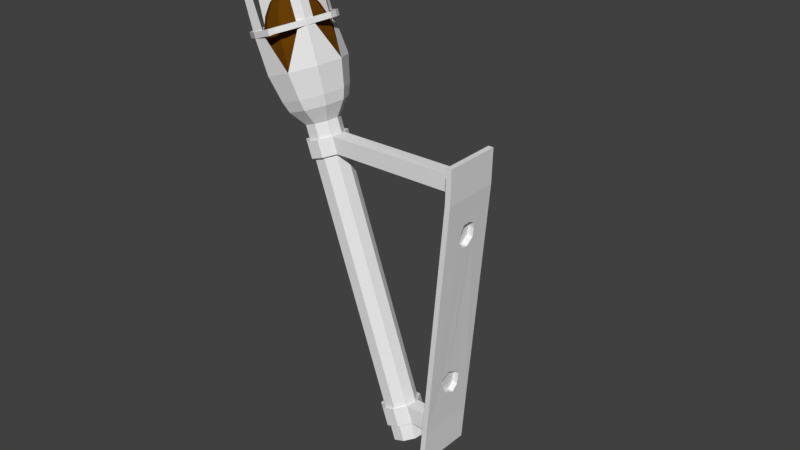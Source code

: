 # Source: Torch_03.blend  (saved by Blender 2.78.0; exported with 4.5.12 LTS)
import bpy
from mathutils import Matrix  # noqa: F401  (used for matrix-valued properties, if any)

bpy.ops.wm.read_factory_settings(use_empty=True)
scene = bpy.context.scene
scene.name = 'Scene'

# ---- collections
col_collection_1 = bpy.data.collections.new('Collection 1'); scene.collection.children.link(col_collection_1)

# ---- materials (node trees are filled in below, after node groups)
mat_brennstoff = bpy.data.materials.new('Brennstoff')
mat_brennstoff.alpha_threshold = 0.0
mat_brennstoff.use_transparent_shadow = False
mat_brennstoff.diffuse_color = (0.1329, 0.0473, 0.001876, 1.0)
mat_brennstoff.roughness = 0.5
mat_material = bpy.data.materials.new('Material')
mat_material.alpha_threshold = 0.0
mat_material.use_transparent_shadow = False
mat_material.roughness = 0.5

# ---- material node trees

# ---- world
world_world = bpy.data.worlds.new('World'); scene.world = world_world
world_world.color = (0.05088, 0.05088, 0.05088)
world_world.use_sun_shadow = False
world_world.sun_shadow_jitter_overblur = 0.0
world_world.cycles.sampling_method = 'MANUAL'

# ---- meshes
me_sphere_001 = bpy.data.meshes.new('Sphere.001')
me_sphere_001.from_pydata([(0.1523, 0.237, 0.9595), (0.2923, 0.4548, 0.8413), (0.4086, 0.6358, 0.6549), (0.4918, 0.7652, 0.4154), (0.5351, 0.8327, 0.1423), (0.5351, 0.8327, -0.1423), (0.4918, 0.7652, -0.4154), (0.4086, 0.6358, -0.6549), (0.2923, 0.4548, -0.8413), (0.1523, 0.237, -0.9595), (-1.374e-07, 8.827e-08, 1.0), (0.2563, 0.117, 0.9595), (0.4918, 0.2246, 0.8413), (0.6875, 0.3139, 0.6549), (0.8274, 0.3779, 0.4154), (0.9004, 0.4112, 0.1423), (0.9004, 0.4112, -0.1423), (0.8274, 0.3779, -0.4154), (0.6875, 0.3139, -0.6549), (0.4918, 0.2246, -0.8413), (0.2563, 0.117, -0.9595), (0.2789, -0.04009, 0.9595), (0.5351, -0.07694, 0.8413), (0.7481, -0.1076, 0.6549), (0.9004, -0.1295, 0.4154), (0.9797, -0.1409, 0.1423), (0.9797, -0.1409, -0.1423), (0.9004, -0.1295, -0.4154), (0.7481, -0.1076, -0.6549), (0.5351, -0.07694, -0.8413), (0.2789, -0.04009, -0.9595), (0.2129, -0.1845, 0.9595), (0.4086, -0.354, 0.8413), (0.5712, -0.4949, 0.6549), (0.6875, -0.5957, 0.4154), (0.7481, -0.6482, 0.1423), (0.7481, -0.6482, -0.1423), (0.6875, -0.5957, -0.4154), (0.5712, -0.4949, -0.6549), (0.4086, -0.354, -0.8413), (0.2129, -0.1845, -0.9595), (0.07937, -0.2703, 0.9595), (0.1523, -0.5187, 0.8413), (0.2129, -0.7251, 0.6549), (0.2563, -0.8728, 0.4154), (0.2789, -0.9497, 0.1423), (0.2789, -0.9497, -0.1423), (0.2563, -0.8728, -0.4154), (0.2129, -0.7251, -0.6549), (0.1523, -0.5187, -0.8413), (0.07937, -0.2703, -0.9595), (-0.07937, -0.2703, 0.9595), (-0.1523, -0.5187, 0.8413), (-0.2129, -0.7251, 0.6549), (-0.2563, -0.8728, 0.4154), (-0.2789, -0.9497, 0.1423), (-0.2789, -0.9497, -0.1423), (-0.2563, -0.8728, -0.4154), (-0.2129, -0.7251, -0.6549), (-0.1523, -0.5187, -0.8413), (-0.07937, -0.2703, -0.9595), (0.0, 1.51e-07, -1.0), (-0.2129, -0.1845, 0.9595), (-0.4086, -0.354, 0.8413), (-0.5712, -0.4949, 0.6549), (-0.6875, -0.5957, 0.4154), (-0.7481, -0.6482, 0.1423), (-0.7481, -0.6482, -0.1423), (-0.6875, -0.5957, -0.4154), (-0.5712, -0.4949, -0.6549), (-0.4086, -0.354, -0.8413), (-0.2129, -0.1845, -0.9595), (-0.2789, -0.04009, 0.9595), (-0.5351, -0.07694, 0.8413), (-0.7481, -0.1076, 0.6549), (-0.9004, -0.1295, 0.4154), (-0.9797, -0.1409, 0.1423), (-0.9797, -0.1409, -0.1423), (-0.9004, -0.1295, -0.4154), (-0.7481, -0.1076, -0.6549), (-0.5351, -0.07694, -0.8413), (-0.2789, -0.04009, -0.9595), (-0.2563, 0.117, 0.9595), (-0.4918, 0.2246, 0.8413), (-0.6875, 0.3139, 0.6549), (-0.8274, 0.3779, 0.4154), (-0.9004, 0.4112, 0.1423), (-0.9004, 0.4112, -0.1423), (-0.8274, 0.3779, -0.4154), (-0.6875, 0.3139, -0.6549), (-0.4918, 0.2246, -0.8413), (-0.2563, 0.117, -0.9595), (-0.1523, 0.237, 0.9595), (-0.2923, 0.4548, 0.8413), (-0.4086, 0.6358, 0.6549), (-0.4918, 0.7652, 0.4154), (-0.5351, 0.8327, 0.1423), (-0.5351, 0.8327, -0.1423), (-0.4918, 0.7652, -0.4154), (-0.4086, 0.6358, -0.6549), (-0.2923, 0.4548, -0.8413), (-0.1523, 0.237, -0.9595), (-8.163e-08, 0.2817, 0.9595), (-2.008e-07, 0.5406, 0.8413), (-3.201e-07, 0.7557, 0.6549), (-2.903e-07, 0.9096, 0.4154), (-2.903e-07, 0.9898, 0.1423), (-2.903e-07, 0.9898, -0.1423), (-4.095e-07, 0.9096, -0.4154), (-2.604e-07, 0.7557, -0.6549), (-2.455e-07, 0.5406, -0.8413), (-8.163e-08, 0.2817, -0.9595)], [], [(104, 103, 1, 2), (111, 110, 8, 9), (108, 107, 5, 6), (105, 104, 2, 3), (61, 111, 9), (102, 10, 0), (109, 108, 6, 7), (106, 105, 3, 4), (103, 102, 0, 1), (110, 109, 7, 8), (107, 106, 4, 5), (8, 7, 18, 19), (5, 4, 15, 16), (2, 1, 12, 13), (9, 8, 19, 20), (6, 5, 16, 17), (3, 2, 13, 14), (61, 9, 20), (0, 10, 11), (7, 6, 17, 18), (4, 3, 14, 15), (1, 0, 11, 12), (13, 12, 22, 23), (20, 19, 29, 30), (17, 16, 26, 27), (14, 13, 23, 24), (61, 20, 30), (11, 10, 21), (18, 17, 27, 28), (15, 14, 24, 25), (12, 11, 21, 22), (19, 18, 28, 29), (16, 15, 25, 26), (24, 23, 33, 34), (61, 30, 40), (21, 10, 31), (28, 27, 37, 38), (25, 24, 34, 35), (22, 21, 31, 32), (29, 28, 38, 39), (26, 25, 35, 36), (23, 22, 32, 33), (30, 29, 39, 40), (27, 26, 36, 37), (38, 37, 47, 48), (35, 34, 44, 45), (32, 31, 41, 42), (39, 38, 48, 49), (36, 35, 45, 46), (33, 32, 42, 43), (40, 39, 49, 50), (37, 36, 46, 47), (34, 33, 43, 44), (61, 40, 50), (31, 10, 41), (42, 41, 51, 52), (49, 48, 58, 59), (46, 45, 55, 56), (43, 42, 52, 53), (50, 49, 59, 60), (47, 46, 56, 57), (44, 43, 53, 54), (61, 50, 60), (41, 10, 51), (48, 47, 57, 58), (45, 44, 54, 55), (53, 52, 63, 64), (60, 59, 70, 71), (57, 56, 67, 68), (54, 53, 64, 65), (61, 60, 71), (51, 10, 62), (58, 57, 68, 69), (55, 54, 65, 66), (52, 51, 62, 63), (59, 58, 69, 70), (56, 55, 66, 67), (68, 67, 77, 78), (65, 64, 74, 75), (61, 71, 81), (62, 10, 72), (69, 68, 78, 79), (66, 65, 75, 76), (63, 62, 72, 73), (70, 69, 79, 80), (67, 66, 76, 77), (64, 63, 73, 74), (71, 70, 80, 81), (72, 10, 82), (79, 78, 88, 89), (76, 75, 85, 86), (73, 72, 82, 83), (80, 79, 89, 90), (77, 76, 86, 87), (74, 73, 83, 84), (81, 80, 90, 91), (78, 77, 87, 88), (75, 74, 84, 85), (61, 81, 91), (83, 82, 92, 93), (90, 89, 99, 100), (87, 86, 96, 97), (84, 83, 93, 94), (91, 90, 100, 101), (88, 87, 97, 98), (85, 84, 94, 95), (61, 91, 101), (82, 10, 92), (89, 88, 98, 99), (86, 85, 95, 96), (97, 96, 106, 107), (94, 93, 103, 104), (101, 100, 110, 111), (98, 97, 107, 108), (95, 94, 104, 105), (61, 101, 111), (92, 10, 102), (99, 98, 108, 109), (96, 95, 105, 106), (93, 92, 102, 103), (100, 99, 109, 110)])
_uv = me_sphere_001.uv_layers.new(name='UVMap')
_uv.uv.foreach_set('vector', [0.4263, 0.2847, 0.5029, 0.2847, 0.5029, 0.3614, 0.4263, 0.3614, 0.4263, 0.2847, 0.5029, 0.2847, 0.5029, 0.3614, 0.4263, 0.3614, 0.4263, 0.2847, 0.5029, 0.2847, 0.5029, 0.3614, 0.4263, 0.3614, 0.4263, 0.2847, 0.5029, 0.2847, 0.5029, 0.3614, 0.4263, 0.3614, 0.4263, 0.2847, 0.5029, 0.2847, 0.5029, 0.3614, 0.4263, 0.2847, 0.5029, 0.2847, 0.5029, 0.3614, 0.4263, 0.2847, 0.5029, 0.2847, 0.5029, 0.3614, 0.4263, 0.3614, 0.4263, 0.2847, 0.5029, 0.2847, 0.5029, 0.3614, 0.4263, 0.3614, 0.4263, 0.2847, 0.5029, 0.2847, 0.5029, 0.3614, 0.4263, 0.3614, 0.4263, 0.2847, 0.5029, 0.2847, 0.5029, 0.3614, 0.4263, 0.3614, 0.4263, 0.2847, 0.5029, 0.2847, 0.5029, 0.3614, 0.4263, 0.3614, 0.4263, 0.2847, 0.5029, 0.2847, 0.5029, 0.3614, 0.4263, 0.3614, 0.4263, 0.2847, 0.5029, 0.2847, 0.5029, 0.3614, 0.4263, 0.3614, 0.4263, 0.2847, 0.5029, 0.2847, 0.5029, 0.3614, 0.4263, 0.3614, 0.4263, 0.2847, 0.5029, 0.2847, 0.5029, 0.3614, 0.4263, 0.3614, 0.4263, 0.2847, 0.5029, 0.2847, 0.5029, 0.3614, 0.4263, 0.3614, 0.4263, 0.2847, 0.5029, 0.2847, 0.5029, 0.3614, 0.4263, 0.3614, 0.4263, 0.2847, 0.5029, 0.2847, 0.5029, 0.3614, 0.4263, 0.2847, 0.5029, 0.2847, 0.5029, 0.3614, 0.4263, 0.2847, 0.5029, 0.2847, 0.5029, 0.3614, 0.4263, 0.3614, 0.4263, 0.2847, 0.5029, 0.2847, 0.5029, 0.3614, 0.4263, 0.3614, 0.4263, 0.2847, 0.5029, 0.2847, 0.5029, 0.3614, 0.4263, 0.3614, 0.4263, 0.2847, 0.5029, 0.2847, 0.5029, 0.3614, 0.4263, 0.3614, 0.4263, 0.2847, 0.5029, 0.2847, 0.5029, 0.3614, 0.4263, 0.3614, 0.4263, 0.2847, 0.5029, 0.2847, 0.5029, 0.3614, 0.4263, 0.3614, 0.4263, 0.2847, 0.5029, 0.2847, 0.5029, 0.3614, 0.4263, 0.3614, 0.4263, 0.2847, 0.5029, 0.2847, 0.5029, 0.3614, 0.4263, 0.2847, 0.5029, 0.2847, 0.5029, 0.3614, 0.4263, 0.2847, 0.5029, 0.2847, 0.5029, 0.3614, 0.4263, 0.3614, 0.4263, 0.2847, 0.5029, 0.2847, 0.5029, 0.3614, 0.4263, 0.3614, 0.4263, 0.2847, 0.5029, 0.2847, 0.5029, 0.3614, 0.4263, 0.3614, 0.4263, 0.2847, 0.5029, 0.2847, 0.5029, 0.3614, 0.4263, 0.3614, 0.4263, 0.2847, 0.5029, 0.2847, 0.5029, 0.3614, 0.4263, 0.3614, 0.4263, 0.2847, 0.5029, 0.2847, 0.5029, 0.3614, 0.4263, 0.3614, 0.4263, 0.2847, 0.5029, 0.2847, 0.5029, 0.3614, 0.4263, 0.2847, 0.5029, 0.2847, 0.5029, 0.3614, 0.4263, 0.2847, 0.5029, 0.2847, 0.5029, 0.3614, 0.4263, 0.3614, 0.4263, 0.2847, 0.5029, 0.2847, 0.5029, 0.3614, 0.4263, 0.3614, 0.4263, 0.2847, 0.5029, 0.2847, 0.5029, 0.3614, 0.4263, 0.3614, 0.4263, 0.2847, 0.5029, 0.2847, 0.5029, 0.3614, 0.4263, 0.3614, 0.4263, 0.2847, 0.5029, 0.2847, 0.5029, 0.3614, 0.4263, 0.3614, 0.4263, 0.2847, 0.5029, 0.2847, 0.5029, 0.3614, 0.4263, 0.3614, 0.4263, 0.2847, 0.5029, 0.2847, 0.5029, 0.3614, 0.4263, 0.3614, 0.4263, 0.2847, 0.5029, 0.2847, 0.5029, 0.3614, 0.4263, 0.3614, 0.4263, 0.2847, 0.5029, 0.2847, 0.5029, 0.3614, 0.4263, 0.3614, 0.4263, 0.2847, 0.5029, 0.2847, 0.5029, 0.3614, 0.4263, 0.3614, 0.4263, 0.2847, 0.5029, 0.2847, 0.5029, 0.3614, 0.4263, 0.3614, 0.4263, 0.2847, 0.5029, 0.2847, 0.5029, 0.3614, 0.4263, 0.3614, 0.4263, 0.2847, 0.5029, 0.2847, 0.5029, 0.3614, 0.4263, 0.3614, 0.4263, 0.2847, 0.5029, 0.2847, 0.5029, 0.3614, 0.4263, 0.3614, 0.4263, 0.2847, 0.5029, 0.2847, 0.5029, 0.3614, 0.4263, 0.3614, 0.4263, 0.2847, 0.5029, 0.2847, 0.5029, 0.3614, 0.4263, 0.3614, 0.4263, 0.2847, 0.5029, 0.2847, 0.5029, 0.3614, 0.4263, 0.3614, 0.4263, 0.2847, 0.5029, 0.2847, 0.5029, 0.3614, 0.4263, 0.2847, 0.5029, 0.2847, 0.5029, 0.3614, 0.4263, 0.2847, 0.5029, 0.2847, 0.5029, 0.3614, 0.4263, 0.3614, 0.4263, 0.2847, 0.5029, 0.2847, 0.5029, 0.3614, 0.4263, 0.3614, 0.4263, 0.2847, 0.5029, 0.2847, 0.5029, 0.3614, 0.4263, 0.3614, 0.4263, 0.2847, 0.5029, 0.2847, 0.5029, 0.3614, 0.4263, 0.3614, 0.4263, 0.2847, 0.5029, 0.2847, 0.5029, 0.3614, 0.4263, 0.3614, 0.4263, 0.2847, 0.5029, 0.2847, 0.5029, 0.3614, 0.4263, 0.3614, 0.4263, 0.2847, 0.5029, 0.2847, 0.5029, 0.3614, 0.4263, 0.3614, 0.4263, 0.2847, 0.5029, 0.2847, 0.5029, 0.3614, 0.4263, 0.2847, 0.5029, 0.2847, 0.5029, 0.3614, 0.4263, 0.2847, 0.5029, 0.2847, 0.5029, 0.3614, 0.4263, 0.3614, 0.4263, 0.2847, 0.5029, 0.2847, 0.5029, 0.3614, 0.4263, 0.3614, 0.4263, 0.2847, 0.5029, 0.2847, 0.5029, 0.3614, 0.4263, 0.3614, 0.4263, 0.2847, 0.5029, 0.2847, 0.5029, 0.3614, 0.4263, 0.3614, 0.4263, 0.2847, 0.5029, 0.2847, 0.5029, 0.3614, 0.4263, 0.3614, 0.4263, 0.2847, 0.5029, 0.2847, 0.5029, 0.3614, 0.4263, 0.3614, 0.4263, 0.2847, 0.5029, 0.2847, 0.5029, 0.3614, 0.4263, 0.2847, 0.5029, 0.2847, 0.5029, 0.3614, 0.4263, 0.2847, 0.5029, 0.2847, 0.5029, 0.3614, 0.4263, 0.3614, 0.4263, 0.2847, 0.5029, 0.2847, 0.5029, 0.3614, 0.4263, 0.3614, 0.4263, 0.2847, 0.5029, 0.2847, 0.5029, 0.3614, 0.4263, 0.3614, 0.4263, 0.2847, 0.5029, 0.2847, 0.5029, 0.3614, 0.4263, 0.3614, 0.4263, 0.2847, 0.5029, 0.2847, 0.5029, 0.3614, 0.4263, 0.3614, 0.4263, 0.2847, 0.5029, 0.2847, 0.5029, 0.3614, 0.4263, 0.3614, 0.4263, 0.2847, 0.5029, 0.2847, 0.5029, 0.3614, 0.4263, 0.3614, 0.4263, 0.2847, 0.5029, 0.2847, 0.5029, 0.3614, 0.4263, 0.2847, 0.5029, 0.2847, 0.5029, 0.3614, 0.4263, 0.2847, 0.5029, 0.2847, 0.5029, 0.3614, 0.4263, 0.3614, 0.4263, 0.2847, 0.5029, 0.2847, 0.5029, 0.3614, 0.4263, 0.3614, 0.4263, 0.2847, 0.5029, 0.2847, 0.5029, 0.3614, 0.4263, 0.3614, 0.4263, 0.2847, 0.5029, 0.2847, 0.5029, 0.3614, 0.4263, 0.3614, 0.4263, 0.2847, 0.5029, 0.2847, 0.5029, 0.3614, 0.4263, 0.3614, 0.4263, 0.2847, 0.5029, 0.2847, 0.5029, 0.3614, 0.4263, 0.3614, 0.4263, 0.2847, 0.5029, 0.2847, 0.5029, 0.3614, 0.4263, 0.3614, 0.4263, 0.2847, 0.5029, 0.2847, 0.5029, 0.3614, 0.4263, 0.2847, 0.5029, 0.2847, 0.5029, 0.3614, 0.4263, 0.3614, 0.4263, 0.2847, 0.5029, 0.2847, 0.5029, 0.3614, 0.4263, 0.3614, 0.4263, 0.2847, 0.5029, 0.2847, 0.5029, 0.3614, 0.4263, 0.3614, 0.4263, 0.2847, 0.5029, 0.2847, 0.5029, 0.3614, 0.4263, 0.3614, 0.4263, 0.2847, 0.5029, 0.2847, 0.5029, 0.3614, 0.4263, 0.3614, 0.4263, 0.2847, 0.5029, 0.2847, 0.5029, 0.3614, 0.4263, 0.3614, 0.4263, 0.2847, 0.5029, 0.2847, 0.5029, 0.3614, 0.4263, 0.3614, 0.4263, 0.2847, 0.5029, 0.2847, 0.5029, 0.3614, 0.4263, 0.3614, 0.4263, 0.2847, 0.5029, 0.2847, 0.5029, 0.3614, 0.4263, 0.3614, 0.4263, 0.2847, 0.5029, 0.2847, 0.5029, 0.3614, 0.4263, 0.2847, 0.5029, 0.2847, 0.5029, 0.3614, 0.4263, 0.3614, 0.4263, 0.2847, 0.5029, 0.2847, 0.5029, 0.3614, 0.4263, 0.3614, 0.4263, 0.2847, 0.5029, 0.2847, 0.5029, 0.3614, 0.4263, 0.3614, 0.4263, 0.2847, 0.5029, 0.2847, 0.5029, 0.3614, 0.4263, 0.3614, 0.4263, 0.2847, 0.5029, 0.2847, 0.5029, 0.3614, 0.4263, 0.3614, 0.4263, 0.2847, 0.5029, 0.2847, 0.5029, 0.3614, 0.4263, 0.3614, 0.4263, 0.2847, 0.5029, 0.2847, 0.5029, 0.3614, 0.4263, 0.3614, 0.4263, 0.2847, 0.5029, 0.2847, 0.5029, 0.3614, 0.4263, 0.2847, 0.5029, 0.2847, 0.5029, 0.3614, 0.4263, 0.2847, 0.5029, 0.2847, 0.5029, 0.3614, 0.4263, 0.3614, 0.4263, 0.2847, 0.5029, 0.2847, 0.5029, 0.3614, 0.4263, 0.3614, 0.4263, 0.2847, 0.5029, 0.2847, 0.5029, 0.3614, 0.4263, 0.3614, 0.4263, 0.2847, 0.5029, 0.2847, 0.5029, 0.3614, 0.4263, 0.3614, 0.4263, 0.2847, 0.5029, 0.2847, 0.5029, 0.3614, 0.4263, 0.3614, 0.4263, 0.2847, 0.5029, 0.2847, 0.5029, 0.3614, 0.4263, 0.3614, 0.4263, 0.2847, 0.5029, 0.2847, 0.5029, 0.3614, 0.4263, 0.3614, 0.4263, 0.2847, 0.5029, 0.2847, 0.5029, 0.3614, 0.4263, 0.2847, 0.5029, 0.2847, 0.5029, 0.3614, 0.4263, 0.2847, 0.5029, 0.2847, 0.5029, 0.3614, 0.4263, 0.3614, 0.4263, 0.2847, 0.5029, 0.2847, 0.5029, 0.3614, 0.4263, 0.3614, 0.4263, 0.2847, 0.5029, 0.2847, 0.5029, 0.3614, 0.4263, 0.3614, 0.4263, 0.2847, 0.5029, 0.2847, 0.5029, 0.3614, 0.4263, 0.3614])
me_sphere_001.materials.append(mat_brennstoff)
me_sphere_001.use_remesh_preserve_volume = False
me_sphere_001.use_remesh_preserve_attributes = False
me_sphere_001.use_mirror_vertex_groups = False
me_sphere_001.update()
me_circle_001 = bpy.data.meshes.new('Circle.001')
me_circle_001.from_pydata([(0.0, 1.0, 8.762), (-0.6428, 0.766, 8.762), (-0.9848, 0.1736, 8.762), (-0.866, -0.5, 8.762), (-0.342, -0.9397, 8.762), (0.342, -0.9397, 8.762), (0.866, -0.5, 8.762), (0.9848, 0.1736, 8.762), (0.6428, 0.766, 8.762), (0.0, 1.0, 9.852), (-0.6428, 0.766, 9.852), (-0.9848, 0.1736, 9.852), (-0.866, -0.5, 9.852), (-0.342, -0.9397, 9.852), (0.342, -0.9397, 9.852), (0.866, -0.5, 9.852), (0.9848, 0.1736, 9.852), (0.6428, 0.766, 9.852), (-7.688e-08, 1.0, 10.78), (-0.6428, 0.766, 10.78), (-0.9848, 0.1736, 10.78), (-0.866, -0.5, 10.78), (-0.342, -0.9397, 10.78), (0.342, -0.9397, 10.78), (0.866, -0.5, 10.78), (0.9848, 0.1736, 10.78), (0.6428, 0.766, 10.78), (-1.968e-09, 1.0, 25.81), (-0.6428, 0.766, 25.81), (-0.9848, 0.1736, 25.81), (-0.866, -0.5, 25.81), (-0.342, -0.9397, 25.81), (0.342, -0.9397, 25.81), (0.866, -0.5, 25.81), (0.9848, 0.1736, 25.81), (0.6428, 0.766, 25.81), (-6.496e-09, 1.178, 9.768), (-0.7574, 0.9027, 9.768), (-1.16, 0.2046, 9.768), (-1.02, -0.5892, 9.768), (-0.403, -1.107, 9.768), (0.403, -1.107, 9.768), (1.02, -0.5892, 9.768), (1.16, 0.2046, 9.768), (0.7574, 0.9027, 9.768), (-9.708e-08, 1.178, 10.87), (-0.7574, 0.9027, 10.87), (-1.16, 0.2046, 10.87), (-1.02, -0.5892, 10.87), (-0.403, -1.107, 10.87), (0.403, -1.107, 10.87), (1.02, -0.5892, 10.87), (1.16, 0.2046, 10.87), (0.7574, 0.9027, 10.87), (6.791e-07, 1.0, 26.64), (-0.6428, 0.766, 26.64), (-0.9848, 0.1736, 26.64), (-0.866, -0.5, 26.64), (-0.342, -0.9397, 26.64), (0.342, -0.9397, 26.64), (0.866, -0.5, 26.64), (0.9848, 0.1736, 26.64), (0.6428, 0.766, 26.64), (-1.289e-06, 1.0, 27.56), (-0.6428, 0.766, 27.56), (-0.9848, 0.1736, 27.56), (-0.866, -0.5, 27.56), (-0.342, -0.9397, 27.56), (0.342, -0.9397, 27.56), (0.866, -0.5, 27.56), (0.9848, 0.1736, 27.56), (0.6428, 0.766, 27.56), (-2.209e-08, 1.698, 28.44), (-1.092, 1.301, 28.44), (-1.672, 0.2949, 28.44), (-1.471, -0.849, 28.44), (-0.5808, -1.596, 28.44), (0.5808, -1.596, 28.44), (1.471, -0.849, 28.44), (1.672, 0.2949, 28.44), (1.092, 1.301, 28.44), (-7.943e-08, 1.196, 25.73), (-0.7688, 0.9162, 25.73), (-1.178, 0.2077, 25.73), (-1.036, -0.598, 25.73), (-0.4091, -1.124, 25.73), (0.4091, -1.124, 25.73), (1.036, -0.598, 25.73), (1.178, 0.2077, 25.73), (0.7688, 0.9162, 25.73), (7.352e-07, 1.196, 26.72), (-0.7688, 0.9162, 26.72), (-1.178, 0.2077, 26.72), (-1.036, -0.598, 26.72), (-0.4091, -1.124, 26.72), (0.4091, -1.124, 26.72), (1.036, -0.598, 26.72), (1.178, 0.2077, 26.72), (0.7688, 0.9162, 26.72), (-3.9e-07, 1.925, 29.05), (-1.237, 1.474, 29.05), (-1.895, 0.3342, 29.05), (-1.667, -0.9624, 29.05), (-0.6583, -1.809, 29.05), (0.6583, -1.809, 29.05), (1.667, -0.9624, 29.05), (1.895, 0.3342, 29.05), (1.237, 1.474, 29.05), (1.147, -0.9624, 29.05), (-1.438, 0.3342, 29.05), (0.5366, 1.474, 29.05), (-1.468, 1.732, 30.58), (-0.003757, 2.266, 30.58), (-2.248, 0.3827, 30.58), (-1.977, -1.152, 30.58), (-0.7831, -2.154, 30.58), (0.7755, -2.154, 30.58), (1.97, -1.152, 30.58), (2.24, 0.3827, 30.58), (1.461, 1.732, 30.58), (1.354, -1.152, 30.58), (-1.706, 0.3827, 30.58), (0.6315, 1.732, 30.58), (-0.7183, -2.346, 32.64), (-1.277, -1.878, 32.64), (0.01043, -2.346, 32.64), (-2.307, 0.3538, 32.66), (-2.014, 0.861, 32.66), (-2.205, -0.223, 32.66), (-2.104, 0.3538, 32.66), (-0.01323, 1.872, 32.66), (0.4857, 2.054, 32.66), (0.9846, 1.872, 32.66), (1.25, 1.413, 32.66), (0.7021, 1.872, 32.66), (1.932, -1.061, 32.68), (1.559, -1.373, 32.68), (2.016, -0.5812, 32.68), (1.74, -1.061, 32.68), (-0.7085, -2.319, 34.88), (-1.17, -1.932, 34.88), (-0.1056, -2.319, 34.88), (-2.275, 0.3501, 34.91), (-2.045, 0.7483, 34.91), (-2.195, -0.1028, 34.91), (-2.115, 0.3501, 34.91), (0.006387, 1.871, 34.9), (0.4912, 2.047, 34.9), (0.9761, 1.871, 34.9), (1.234, 1.424, 34.9), (0.7016, 1.871, 34.9), (1.933, -1.061, 34.93), (1.556, -1.377, 34.93), (2.018, -0.5767, 34.93), (1.739, -1.061, 34.93), (-2.105, 0.3533, 32.97), (-2.204, -0.2065, 32.97), (-2.019, 0.8455, 32.97), (-2.303, 0.3533, 32.97), (-0.7169, -2.342, 32.97), (-0.006511, -2.342, 32.97), (-1.261, -1.886, 32.97), (1.932, -1.061, 33.0), (1.559, -1.374, 33.0), (2.017, -0.5806, 33.0), (1.739, -1.061, 33.0), (0.9834, 1.872, 32.99), (0.4865, 2.053, 32.99), (0.702, 1.872, 32.99), (-0.01028, 1.872, 32.99), (1.248, 1.414, 32.99), (-1.544, 1.872, 32.66), (-1.046, 2.054, 32.66), (-1.542, 1.872, 32.99), (-1.045, 2.053, 32.99), (-2.075, 1.36, 32.66), (-2.07, 1.359, 32.97), (-2.092, -1.286, 32.64), (-2.307, -1.032, 32.66), (-2.076, -1.293, 32.97), (-2.303, -1.032, 32.97), (-1.724, -1.754, 32.64), (-1.723, -1.75, 32.97), (1.392, -2.036, 32.68), (0.9249, -2.394, 32.68), (0.9246, -2.394, 33.0), (1.392, -2.036, 33.0), (0.6, -2.531, 32.64), (0.6014, -2.527, 32.97), (2.247, 0.8529, 32.66), (2.365, 0.3473, 32.68), (2.366, 0.3473, 33.0), (2.245, 0.8546, 32.99), (1.981, 1.312, 32.99), (1.982, 1.313, 32.66), (8.136, 0.2109, 23.29), (8.171, -0.6065, 23.28), (8.48, 0.2162, 24.21), (8.515, -0.6012, 24.2), (2.363, 0.2043, 9.295), (2.338, -0.6011, 9.316), (2.804, 0.2166, 10.3), (2.779, -0.5888, 10.32), (8.772, 1.505, 23.12), (8.822, -1.926, 23.11), (9.446, 1.527, 24.98), (9.497, -1.903, 24.96), (2.233, 1.477, 8.214), (2.195, -1.903, 8.241), (3.034, 1.529, 10.14), (2.996, -1.851, 10.16), (9.064, 1.505, 23.03), (9.115, -1.925, 23.01), (9.739, 1.527, 24.88), (9.789, -1.903, 24.87), (2.525, 1.478, 8.116), (2.488, -1.903, 8.143), (3.327, 1.529, 10.04), (3.289, -1.851, 10.07), (8.238, 0.3777, 21.11), (8.379, 0.2905, 21.43), (8.46, -0.05438, 21.6), (8.457, -0.5041, 21.58), (8.32, -0.6987, 21.26), (8.126, -0.826, 20.81), (7.928, -0.4559, 20.38), (7.891, -0.08739, 20.31), (8.027, 0.3525, 20.64), (4.16, -0.5225, 11.99), (4.035, 0.2037, 11.69), (4.19, 0.5114, 12.03), (4.474, 0.5397, 12.67), (4.588, 0.2601, 12.94), (4.695, -0.392, 13.2), (4.567, -0.9146, 12.93), (4.392, -0.8173, 12.53), (8.065, 0.3775, 21.19), (8.207, 0.2904, 21.51), (8.287, -0.05455, 21.68), (8.285, -0.5043, 21.65), (8.147, -0.6988, 21.33), (7.953, -0.8262, 20.89), (7.756, -0.4561, 20.46), (7.719, -0.08755, 20.39), (7.855, 0.3523, 20.71), (3.987, -0.5227, 12.07), (3.863, 0.2035, 11.76), (4.017, 0.5112, 12.1), (4.302, 0.5395, 12.75), (4.415, 0.2599, 13.01), (4.523, -0.3921, 13.28), (4.394, -0.9148, 13.0), (4.219, -0.8175, 12.6), (7.763, 0.2509, 21.3), (7.872, 0.1836, 21.54), (7.935, -0.08301, 21.67), (7.933, -0.4306, 21.66), (7.826, -0.5809, 21.41), (7.676, -0.6794, 21.07), (7.524, -0.3933, 20.73), (7.495, -0.1085, 20.68), (7.6, 0.2314, 20.93), (3.74, -0.4446, 12.3), (3.641, 0.1322, 12.06), (3.764, 0.3765, 12.33), (3.99, 0.399, 12.84), (4.08, 0.177, 13.05), (4.165, -0.3409, 13.26), (4.063, -0.7559, 13.04), (3.924, -0.6787, 12.73), (7.493, -0.04125, 21.37), (7.528, -0.06287, 21.45), (7.548, -0.1485, 21.49), (7.547, -0.2601, 21.48), (7.513, -0.3083, 21.4), (7.465, -0.3399, 21.29), (7.416, -0.2481, 21.19), (7.407, -0.1567, 21.17), (7.441, -0.0475, 21.25), (3.59, -0.2751, 12.65), (3.546, -0.02198, 12.54), (3.6, 0.08527, 12.66), (3.699, 0.09514, 12.89), (3.739, -0.002305, 12.98), (3.776, -0.2296, 13.07), (3.731, -0.4118, 12.98), (3.67, -0.3779, 12.84)], [], [(1, 0, 8, 7, 6, 5, 4, 3, 2), (16, 17, 44, 43), (6, 7, 16, 15), (3, 4, 13, 12), (0, 1, 10, 9), (7, 8, 17, 16), (4, 5, 14, 13), (1, 2, 11, 10), (8, 0, 9, 17), (5, 6, 15, 14), (2, 3, 12, 11), (24, 25, 34, 33), (22, 21, 48, 49), (15, 16, 43, 42), (21, 20, 47, 48), (14, 15, 42, 41), (20, 19, 46, 47), (13, 14, 41, 40), (18, 26, 53, 45), (19, 18, 45, 46), (35, 27, 81, 89), (21, 22, 31, 30), (18, 19, 28, 27), (25, 26, 35, 34), (22, 23, 32, 31), (19, 20, 29, 28), (26, 18, 27, 35), (23, 24, 33, 32), (20, 21, 30, 29), (43, 44, 53, 52), (40, 41, 50, 49), (37, 38, 47, 46), (44, 36, 45, 53), (41, 42, 51, 50), (38, 39, 48, 47), (51, 42, 200, 202), (39, 40, 49, 48), (36, 37, 46, 45), (23, 22, 49, 50), (9, 10, 37, 36), (17, 9, 36, 44), (24, 23, 50, 51), (10, 11, 38, 37), (25, 24, 51, 52), (11, 12, 39, 38), (26, 25, 52, 53), (12, 13, 40, 39), (56, 57, 66, 65), (27, 28, 82, 81), (60, 59, 95, 96), (34, 35, 89, 88), (59, 58, 94, 95), (33, 34, 88, 87), (58, 57, 93, 94), (32, 33, 87, 86), (57, 56, 92, 93), (64, 65, 74, 73), (60, 61, 70, 69), (57, 58, 67, 66), (54, 55, 64, 63), (61, 62, 71, 70), (58, 59, 68, 67), (55, 56, 65, 64), (62, 54, 63, 71), (59, 60, 69, 68), (72, 73, 100, 99), (71, 63, 72, 80), (68, 69, 78, 77), (65, 66, 75, 74), (69, 70, 79, 78), (66, 67, 76, 75), (63, 64, 73, 72), (70, 71, 80, 79), (67, 68, 77, 76), (86, 87, 96, 95), (83, 84, 93, 92), (88, 97, 197, 195), (84, 85, 94, 93), (81, 82, 91, 90), (88, 89, 98, 97), (85, 86, 95, 94), (82, 83, 92, 91), (89, 81, 90, 98), (61, 60, 96, 97), (28, 29, 83, 82), (62, 61, 97, 98), (29, 30, 84, 83), (55, 54, 90, 91), (54, 62, 98, 90), (30, 31, 85, 84), (56, 55, 91, 92), (31, 32, 86, 85), (104, 102, 114, 116), (79, 80, 107, 106), (76, 77, 104, 103), (73, 74, 101, 100), (80, 72, 99, 107), (77, 78, 105, 104), (74, 75, 102, 101), (78, 79, 106, 105), (75, 76, 103, 102), (103, 104, 116, 115), (108, 104, 116, 120), (102, 103, 115, 114), (101, 102, 114, 113), (106, 108, 120, 118), (100, 101, 113, 111), (110, 106, 118, 122), (110, 100, 109, 106), (106, 109, 102, 108), (108, 102, 104), (113, 114, 128, 126), (121, 111, 127, 129), (116, 114, 124, 125), (118, 120, 138, 137), (117, 118, 137, 135), (112, 111, 130, 131), (111, 122, 134, 130), (119, 112, 131, 132), (104, 105, 117, 116), (102, 109, 121, 114), (105, 106, 118, 117), (106, 107, 119, 118), (100, 110, 122, 111), (99, 100, 111, 112), (109, 100, 111, 121), (107, 99, 112, 119), (169, 168, 150, 146), (115, 116, 125, 123), (114, 115, 123, 124), (162, 164, 153, 151), (155, 157, 143, 145), (114, 121, 129, 128), (111, 113, 126, 127), (160, 161, 140, 141), (163, 162, 151, 152), (156, 155, 145, 144), (118, 119, 132, 133), (122, 118, 133, 134), (166, 167, 147, 148), (159, 160, 141, 139), (116, 117, 135, 136), (120, 116, 136, 138), (140, 139, 141), (143, 142, 145), (145, 142, 144), (149, 148, 150), (150, 148, 147), (147, 146, 150), (152, 151, 154), (154, 151, 153), (164, 165, 154, 153), (168, 170, 149, 150), (165, 163, 152, 154), (157, 158, 142, 143), (167, 169, 146, 147), (158, 156, 144, 142), (161, 159, 139, 140), (170, 166, 148, 149), (156, 158, 180, 179), (157, 127, 171, 173), (128, 129, 155, 156), (129, 127, 157, 155), (124, 123, 181, 177), (159, 123, 187, 188), (125, 124, 161, 160), (138, 136, 163, 165), (137, 138, 165, 164), (136, 135, 183, 184), (135, 137, 189, 190), (170, 133, 189, 192), (130, 169, 173, 171), (134, 133, 170, 168), (132, 131, 167, 166), (130, 134, 168, 169), (172, 171, 173, 174), (131, 130, 171, 172), (167, 131, 172, 174), (169, 167, 174, 173), (171, 175, 176, 173), (158, 157, 173, 176), (126, 158, 176, 175), (127, 126, 175, 171), (178, 177, 179, 180), (128, 156, 179, 177), (126, 128, 177, 178), (158, 126, 178, 180), (177, 181, 182, 179), (159, 161, 179, 182), (123, 159, 182, 181), (161, 124, 177, 179), (184, 183, 186, 185), (163, 136, 184, 185), (162, 163, 185, 186), (135, 162, 186, 183), (187, 184, 185, 188), (125, 160, 185, 184), (123, 125, 184, 187), (160, 159, 188, 185), (190, 189, 192, 191), (137, 164, 192, 189), (162, 135, 190, 191), (164, 162, 191, 192), (189, 194, 193, 192), (166, 170, 192, 193), (132, 166, 193, 194), (133, 132, 194, 189), (202, 200, 208, 210), (96, 87, 196, 198), (87, 88, 195, 196), (97, 96, 198, 197), (198, 196, 204, 206), (43, 52, 201, 199), (42, 43, 199, 200), (52, 51, 202, 201), (208, 207, 215, 216), (207, 209, 217, 215), (196, 195, 203, 204), (201, 202, 210, 209), (195, 197, 205, 203), (197, 198, 206, 205), (199, 201, 209, 207), (200, 199, 207, 208), (210, 204, 212, 218), (212, 211, 213, 214), (216, 215, 217, 218), (212, 224, 225, 226, 227, 219, 211, 217, 231, 232, 233, 234, 218), (206, 204, 212, 214), (210, 208, 216, 218), (203, 209, 217, 211), (203, 205, 213, 211), (205, 206, 214, 213), (249, 248, 265, 266), (211, 219, 220, 221, 222, 223, 224, 212), (228, 235, 252, 245), (218, 234, 235, 228, 229, 230, 231, 217), (223, 222, 239, 240), (241, 240, 257, 258), (229, 228, 245, 246), (224, 223, 240, 241), (230, 229, 246, 247), (225, 224, 241, 242), (231, 230, 247, 248), (226, 225, 242, 243), (232, 231, 248, 249), (227, 226, 243, 244), (220, 219, 236, 237), (233, 232, 249, 250), (219, 227, 244, 236), (221, 220, 237, 238), (234, 233, 250, 251), (222, 221, 238, 239), (235, 234, 251, 252), (254, 253, 270, 271), (261, 260, 277, 278), (242, 241, 258, 259), (250, 249, 266, 267), (243, 242, 259, 260), (251, 250, 267, 268), (244, 243, 260, 261), (237, 236, 253, 254), (252, 251, 268, 269), (236, 244, 261, 253), (238, 237, 254, 255), (245, 252, 269, 262), (246, 245, 262, 263), (239, 238, 255, 256), (247, 246, 263, 264), (240, 239, 256, 257), (248, 247, 264, 265), (275, 274, 273, 272, 271, 270, 278, 277, 276), (282, 281, 280, 279, 286, 285, 284, 283), (269, 268, 285, 286), (253, 261, 278, 270), (255, 254, 271, 272), (262, 269, 286, 279), (263, 262, 279, 280), (256, 255, 272, 273), (264, 263, 280, 281), (257, 256, 273, 274), (265, 264, 281, 282), (258, 257, 274, 275), (266, 265, 282, 283), (259, 258, 275, 276), (267, 266, 283, 284), (260, 259, 276, 277), (268, 267, 284, 285), (204, 203, 209, 210)])
_uv = me_circle_001.uv_layers.new(name='UVMap')
_uv.uv.foreach_set('vector', [0.3935, 0.9508, 0.3944, 0.9508, 0.3953, 0.9508, 0.3961, 0.9509, 0.396, 0.9509, 0.3952, 0.9509, 0.3941, 0.9508, 0.3935, 0.9508, 0.3933, 0.9508, 0.3986, 0.951, 0.3959, 0.9509, 0.3957, 0.9509, 0.4008, 0.9511, 0.396, 0.9509, 0.3961, 0.9509, 0.3986, 0.951, 0.398, 0.9509, 0.3935, 0.9508, 0.3941, 0.9508, 0.3933, 0.9507, 0.3922, 0.9507, 0.3944, 0.9508, 0.3935, 0.9508, 0.3925, 0.9508, 0.3938, 0.9509, 0.3961, 0.9509, 0.3953, 0.9508, 0.3959, 0.9509, 0.3986, 0.951, 0.3941, 0.9508, 0.3952, 0.9509, 0.3953, 0.9508, 0.3933, 0.9507, 0.3935, 0.9508, 0.3933, 0.9508, 0.392, 0.9507, 0.3925, 0.9508, 0.3953, 0.9508, 0.3944, 0.9508, 0.3938, 0.9509, 0.3959, 0.9509, 0.3952, 0.9509, 0.396, 0.9509, 0.398, 0.9509, 0.3953, 0.9508, 0.3933, 0.9508, 0.3935, 0.9508, 0.3922, 0.9507, 0.392, 0.9507, 0.3935, 0.9507, 0.394, 0.9509, 0.3129, 0.4417, 0.3106, 0.4419, 0.3888, 0.9503, 0.3875, 0.9503, 0.3887, 0.9504, 0.3901, 0.9504, 0.398, 0.9509, 0.3986, 0.951, 0.4008, 0.9511, 0.3995, 0.9511, 0.3875, 0.9503, 0.3872, 0.9505, 0.3884, 0.9505, 0.3887, 0.9504, 0.3953, 0.9508, 0.398, 0.9509, 0.3995, 0.9511, 0.3951, 0.9508, 0.3872, 0.9505, 0.3879, 0.9507, 0.3891, 0.9507, 0.3884, 0.9505, 0.3933, 0.9507, 0.3953, 0.9508, 0.3951, 0.9508, 0.3928, 0.9507, 0.3895, 0.9508, 0.3918, 0.951, 0.3933, 0.9511, 0.3908, 0.9509, 0.3879, 0.9507, 0.3895, 0.9508, 0.3908, 0.9509, 0.3891, 0.9507, 0.3073, 0.4409, 0.3022, 0.4404, 0.2993, 0.4402, 0.3049, 0.4407, 0.3875, 0.9503, 0.3888, 0.9503, 0.3002, 0.4412, 0.2978, 0.4408, 0.3895, 0.9508, 0.3879, 0.9507, 0.2989, 0.4403, 0.3022, 0.4404, 0.394, 0.9509, 0.3918, 0.951, 0.3073, 0.4409, 0.3129, 0.4417, 0.3888, 0.9503, 0.391, 0.9504, 0.3047, 0.4416, 0.3002, 0.4412, 0.3879, 0.9507, 0.3872, 0.9505, 0.2974, 0.4404, 0.2989, 0.4403, 0.3918, 0.951, 0.3895, 0.9508, 0.3022, 0.4404, 0.3073, 0.4409, 0.391, 0.9504, 0.3935, 0.9507, 0.3106, 0.4419, 0.3047, 0.4416, 0.3872, 0.9505, 0.3875, 0.9503, 0.2978, 0.4408, 0.2974, 0.4404, 0.4008, 0.9511, 0.3957, 0.9509, 0.3933, 0.9511, 0.3972, 0.9511, 0.3928, 0.9507, 0.3951, 0.9508, 0.3925, 0.9505, 0.3901, 0.9504, 0.3917, 0.9507, 0.3912, 0.9507, 0.3884, 0.9505, 0.3891, 0.9507, 0.3957, 0.9509, 0.3931, 0.9508, 0.3908, 0.9509, 0.3933, 0.9511, 0.3951, 0.9508, 0.3995, 0.9511, 0.3963, 0.9508, 0.3925, 0.9505, 0.3912, 0.9507, 0.3915, 0.9506, 0.3887, 0.9504, 0.3884, 0.9505, 0.3963, 0.9508, 0.3995, 0.9511, 0.4113, 0.9516, 0.4056, 0.9511, 0.3915, 0.9506, 0.3928, 0.9507, 0.3901, 0.9504, 0.3887, 0.9504, 0.3931, 0.9508, 0.3917, 0.9507, 0.3891, 0.9507, 0.3908, 0.9509, 0.391, 0.9504, 0.3888, 0.9503, 0.3901, 0.9504, 0.3925, 0.9505, 0.3938, 0.9509, 0.3925, 0.9508, 0.3917, 0.9507, 0.3931, 0.9508, 0.3959, 0.9509, 0.3938, 0.9509, 0.3931, 0.9508, 0.3957, 0.9509, 0.3935, 0.9507, 0.391, 0.9504, 0.3925, 0.9505, 0.3963, 0.9508, 0.3925, 0.9508, 0.392, 0.9507, 0.3912, 0.9507, 0.3917, 0.9507, 0.394, 0.9509, 0.3935, 0.9507, 0.3963, 0.9508, 0.3972, 0.9511, 0.392, 0.9507, 0.3922, 0.9507, 0.3915, 0.9506, 0.3912, 0.9507, 0.3918, 0.951, 0.394, 0.9509, 0.3972, 0.9511, 0.3933, 0.9511, 0.3922, 0.9507, 0.3933, 0.9507, 0.3928, 0.9507, 0.3915, 0.9506, 0.2856, 0.4394, 0.2855, 0.4395, 0.2766, 0.4387, 0.277, 0.4387, 0.3022, 0.4404, 0.2989, 0.4403, 0.2962, 0.4401, 0.2993, 0.4402, 0.2899, 0.4398, 0.2878, 0.4398, 0.2923, 0.4401, 0.2958, 0.44, 0.3129, 0.4417, 0.3073, 0.4409, 0.3049, 0.4407, 0.3159, 0.4421, 0.2878, 0.4398, 0.2863, 0.4397, 0.29, 0.44, 0.2923, 0.4401, 0.3106, 0.4419, 0.3129, 0.4417, 0.3159, 0.4421, 0.311, 0.4418, 0.2863, 0.4397, 0.2855, 0.4395, 0.2889, 0.4398, 0.29, 0.44, 0.3047, 0.4416, 0.3106, 0.4419, 0.311, 0.4418, 0.3019, 0.4414, 0.2855, 0.4395, 0.2856, 0.4394, 0.2888, 0.4397, 0.2889, 0.4398, 0.2776, 0.4387, 0.277, 0.4387, 0.27, 0.438, 0.2695, 0.4379, 0.2899, 0.4398, 0.2919, 0.4403, 0.2766, 0.4388, 0.276, 0.4387, 0.2855, 0.4395, 0.2863, 0.4397, 0.2762, 0.4387, 0.2766, 0.4387, 0.2877, 0.4396, 0.2864, 0.4394, 0.2776, 0.4387, 0.2772, 0.4387, 0.2919, 0.4403, 0.2897, 0.4399, 0.2766, 0.4387, 0.2766, 0.4388, 0.2863, 0.4397, 0.2878, 0.4398, 0.2758, 0.4387, 0.2762, 0.4387, 0.2864, 0.4394, 0.2856, 0.4394, 0.277, 0.4387, 0.2776, 0.4387, 0.2897, 0.4399, 0.2877, 0.4396, 0.2772, 0.4387, 0.2766, 0.4387, 0.2878, 0.4398, 0.2899, 0.4398, 0.276, 0.4387, 0.2758, 0.4387, 0.2691, 0.4379, 0.2695, 0.4379, 0.2658, 0.4376, 0.265, 0.4376, 0.2766, 0.4387, 0.2772, 0.4387, 0.2691, 0.4379, 0.2678, 0.4378, 0.2758, 0.4387, 0.276, 0.4387, 0.2635, 0.4377, 0.2654, 0.4381, 0.277, 0.4387, 0.2766, 0.4387, 0.2695, 0.4381, 0.27, 0.438, 0.276, 0.4387, 0.2766, 0.4388, 0.2651, 0.4376, 0.2635, 0.4377, 0.2766, 0.4387, 0.2762, 0.4387, 0.2682, 0.4381, 0.2695, 0.4381, 0.2772, 0.4387, 0.2776, 0.4387, 0.2695, 0.4379, 0.2691, 0.4379, 0.2766, 0.4388, 0.2766, 0.4387, 0.2678, 0.4378, 0.2651, 0.4376, 0.2762, 0.4387, 0.2758, 0.4387, 0.2654, 0.4381, 0.2682, 0.4381, 0.3019, 0.4414, 0.311, 0.4418, 0.2958, 0.44, 0.2923, 0.4401, 0.2948, 0.4402, 0.2951, 0.4405, 0.2889, 0.4398, 0.2888, 0.4397, 0.3159, 0.4421, 0.3, 0.4414, 0.07369, 0.9362, 0.07304, 0.9355, 0.2951, 0.4405, 0.2974, 0.4409, 0.29, 0.44, 0.2889, 0.4398, 0.2993, 0.4402, 0.2962, 0.4401, 0.2897, 0.4397, 0.2915, 0.4399, 0.3159, 0.4421, 0.3049, 0.4407, 0.2945, 0.4404, 0.3, 0.4414, 0.2974, 0.4409, 0.3019, 0.4414, 0.2923, 0.4401, 0.29, 0.44, 0.2962, 0.4401, 0.2948, 0.4402, 0.2888, 0.4397, 0.2897, 0.4397, 0.3049, 0.4407, 0.2993, 0.4402, 0.2915, 0.4399, 0.2945, 0.4404, 0.2919, 0.4403, 0.2899, 0.4398, 0.2958, 0.44, 0.3, 0.4414, 0.2989, 0.4403, 0.2974, 0.4404, 0.2948, 0.4402, 0.2962, 0.4401, 0.2897, 0.4399, 0.2919, 0.4403, 0.3, 0.4414, 0.2945, 0.4404, 0.2974, 0.4404, 0.2978, 0.4408, 0.2951, 0.4405, 0.2948, 0.4402, 0.2864, 0.4394, 0.2877, 0.4396, 0.2915, 0.4399, 0.2897, 0.4397, 0.2877, 0.4396, 0.2897, 0.4399, 0.2945, 0.4404, 0.2915, 0.4399, 0.2978, 0.4408, 0.3002, 0.4412, 0.2974, 0.4409, 0.2951, 0.4405, 0.2856, 0.4394, 0.2864, 0.4394, 0.2897, 0.4397, 0.2888, 0.4397, 0.3002, 0.4412, 0.3047, 0.4416, 0.3019, 0.4414, 0.2974, 0.4409, 0.2478, 0.4353, 0.2554, 0.4363, 0.2594, 0.437, 0.2583, 0.4365, 0.2651, 0.4376, 0.2678, 0.4378, 0.2627, 0.4374, 0.2581, 0.4369, 0.2682, 0.4381, 0.2654, 0.4381, 0.2593, 0.4378, 0.2642, 0.4377, 0.2695, 0.4379, 0.27, 0.438, 0.2664, 0.4377, 0.2658, 0.4376, 0.2678, 0.4378, 0.2691, 0.4379, 0.265, 0.4376, 0.2627, 0.4374, 0.2654, 0.4381, 0.2635, 0.4377, 0.2551, 0.437, 0.2593, 0.4378, 0.27, 0.438, 0.2695, 0.4381, 0.2658, 0.4377, 0.2664, 0.4377, 0.2635, 0.4377, 0.2651, 0.4376, 0.2581, 0.4369, 0.2551, 0.437, 0.2695, 0.4381, 0.2682, 0.4381, 0.2642, 0.4377, 0.2658, 0.4377, 0.2642, 0.4377, 0.2593, 0.4378, 0.2583, 0.4365, 0.2602, 0.437, 0.2453, 0.4354, 0.2478, 0.4353, 0.2356, 0.4356, 0.2332, 0.4344, 0.2658, 0.4377, 0.2642, 0.4377, 0.2602, 0.437, 0.2594, 0.437, 0.2664, 0.4377, 0.2658, 0.4377, 0.2602, 0.4368, 0.2614, 0.4371, 0.246, 0.4359, 0.2453, 0.4354, 0.2332, 0.4344, 0.2393, 0.4353, 0.2658, 0.4376, 0.2664, 0.4377, 0.2614, 0.4371, 0.2593, 0.4371, 0.2516, 0.4362, 0.246, 0.4359, 0.2482, 0.4363, 0.2531, 0.4364, 0.2516, 0.4362, 0.2553, 0.4365, 0.2553, 0.4365, 0.246, 0.4359, 0.246, 0.4359, 0.2553, 0.4365, 0.2554, 0.4363, 0.2453, 0.4354, 0.2453, 0.4354, 0.2554, 0.4363, 0.2478, 0.4353, 0.2614, 0.4371, 0.2602, 0.4368, 0.26, 0.437, 0.2601, 0.437, 0.2587, 0.4368, 0.2593, 0.4371, 0.26, 0.4369, 0.26, 0.437, 0.2583, 0.4365, 0.2594, 0.437, 0.2595, 0.4368, 0.2591, 0.4368, 0.2393, 0.4353, 0.2332, 0.4344, 0.1933, 0.4311, 0.1975, 0.4319, 0.2347, 0.4352, 0.2393, 0.4353, 0.1975, 0.4319, 0.1927, 0.4313, 0.2585, 0.437, 0.2583, 0.4367, 0.2553, 0.4368, 0.2554, 0.4367, 0.2583, 0.4367, 0.2531, 0.4364, 0.2548, 0.4367, 0.2553, 0.4368, 0.2558, 0.4368, 0.2585, 0.437, 0.2554, 0.4367, 0.255, 0.4367, 0.2593, 0.4378, 0.2551, 0.437, 0.2347, 0.4352, 0.2356, 0.4356, 0.2554, 0.4363, 0.2553, 0.4365, 0.2587, 0.4368, 0.2602, 0.4368, 0.2551, 0.437, 0.2581, 0.4369, 0.2393, 0.4353, 0.2347, 0.4352, 0.2581, 0.4369, 0.2627, 0.4374, 0.2558, 0.4368, 0.2482, 0.4363, 0.2553, 0.4365, 0.2516, 0.4362, 0.2531, 0.4364, 0.2583, 0.4367, 0.265, 0.4376, 0.2658, 0.4376, 0.2583, 0.4367, 0.2585, 0.437, 0.2553, 0.4365, 0.2553, 0.4365, 0.2593, 0.4371, 0.2587, 0.4368, 0.2627, 0.4374, 0.265, 0.4376, 0.2585, 0.437, 0.2558, 0.4368, 0.2551, 0.4368, 0.2549, 0.4367, 0.255, 0.4367, 0.255, 0.4367, 0.2602, 0.437, 0.2583, 0.4365, 0.2591, 0.4368, 0.2594, 0.4368, 0.2594, 0.437, 0.2602, 0.437, 0.2594, 0.4368, 0.2595, 0.4368, 0.1837, 0.4305, 0.1839, 0.4308, 0.009354, 0.4151, 0.03308, 0.4169, 0.26, 0.437, 0.26, 0.437, 0.26, 0.437, 0.26, 0.437, 0.2602, 0.4368, 0.2587, 0.4368, 0.26, 0.437, 0.26, 0.437, 0.2593, 0.4371, 0.2614, 0.4371, 0.2601, 0.437, 0.26, 0.4369, 0.2592, 0.4368, 0.2594, 0.4368, 0.2593, 0.4368, 0.2593, 0.4368, 0.1856, 0.4306, 0.1837, 0.4305, 0.03308, 0.4169, 0.04035, 0.4181, 0.26, 0.437, 0.26, 0.437, 0.26, 0.437, 0.26, 0.437, 0.2482, 0.4363, 0.2558, 0.4368, 0.255, 0.4367, 0.2545, 0.4367, 0.2531, 0.4364, 0.2482, 0.4363, 0.2545, 0.4367, 0.2548, 0.4367, 0.255, 0.4367, 0.2552, 0.4367, 0.255, 0.4367, 0.255, 0.4367, 0.2593, 0.4368, 0.2592, 0.4368, 0.2593, 0.4368, 0.2593, 0.4368, 0.2356, 0.4356, 0.2347, 0.4352, 0.1927, 0.4313, 0.1959, 0.4315, 0.2332, 0.4344, 0.2356, 0.4356, 0.1959, 0.4315, 0.1933, 0.4311, 0.2593, 0.4368, 0.2593, 0.4368, 0.2593, 0.4368, 0.26, 0.437, 0.26, 0.437, 0.26, 0.437, 0.26, 0.437, 0.26, 0.437, 0.26, 0.437, 0.2549, 0.4367, 0.255, 0.4367, 0.255, 0.4367, 0.255, 0.4367, 0.255, 0.4367, 0.255, 0.4367, 0.255, 0.4367, 0.255, 0.4367, 0.255, 0.4367, 0.04035, 0.4181, 0.03308, 0.4169, 0.03464, 0.4167, 0.03464, 0.4167, 0.03308, 0.4169, 0.009354, 0.4151, 0.1839, 0.4308, 0.1837, 0.4299, 0.03464, 0.4167, 0.009354, 0.4151, 0.2549, 0.4367, 0.2548, 0.4367, 0.2549, 0.4367, 0.255, 0.4367, 0.1837, 0.4299, 0.1856, 0.4306, 0.04035, 0.4181, 0.03464, 0.4167, 0.26, 0.437, 0.26, 0.437, 0.26, 0.437, 0.26, 0.437, 0.2552, 0.4367, 0.2551, 0.4368, 0.255, 0.4367, 0.255, 0.4367, 0.26, 0.437, 0.26, 0.437, 0.26, 0.437, 0.26, 0.437, 0.2594, 0.4368, 0.2593, 0.4368, 0.2593, 0.4368, 0.2593, 0.4368, 0.2548, 0.4367, 0.255, 0.4367, 0.255, 0.4367, 0.2549, 0.4367, 0.26, 0.437, 0.26, 0.437, 0.26, 0.437, 0.26, 0.437, 0.26, 0.437, 0.26, 0.4369, 0.26, 0.4369, 0.26, 0.4369, 0.26, 0.437, 0.26, 0.437, 0.26, 0.437, 0.26, 0.437, 0.26, 0.437, 0.26, 0.4369, 0.26, 0.437, 0.26, 0.437, 0.2595, 0.4368, 0.2594, 0.4368, 0.2595, 0.4368, 0.2595, 0.4368, 0.2593, 0.4368, 0.2594, 0.4368, 0.2591, 0.4368, 0.2591, 0.4368, 0.2591, 0.4368, 0.2595, 0.4368, 0.2594, 0.4368, 0.2592, 0.4368, 0.1933, 0.4311, 0.1959, 0.4315, 0.1856, 0.4306, 0.1837, 0.4299, 0.1975, 0.4319, 0.1933, 0.4311, 0.1837, 0.4299, 0.1839, 0.4308, 0.1959, 0.4315, 0.1927, 0.4313, 0.1922, 0.4312, 0.1916, 0.4311, 0.1927, 0.4313, 0.1975, 0.4319, 0.1927, 0.4321, 0.193, 0.432, 0.2548, 0.4367, 0.2545, 0.4367, 0.2546, 0.4367, 0.2546, 0.4367, 0.2553, 0.4368, 0.2551, 0.4368, 0.2552, 0.4368, 0.2552, 0.4368, 0.2548, 0.4367, 0.2545, 0.4367, 0.2548, 0.4367, 0.2549, 0.4367, 0.255, 0.4367, 0.2554, 0.4367, 0.2552, 0.4367, 0.255, 0.4367, 0.2553, 0.4368, 0.2548, 0.4367, 0.2549, 0.4367, 0.2551, 0.4368, 0.2552, 0.4368, 0.2552, 0.4368, 0.2552, 0.4368, 0.2552, 0.4368, 0.2554, 0.4367, 0.2553, 0.4368, 0.2552, 0.4368, 0.2552, 0.4368, 0.2552, 0.4367, 0.2554, 0.4367, 0.2552, 0.4368, 0.2552, 0.4368, 0.2551, 0.4368, 0.2552, 0.4367, 0.2552, 0.4368, 0.2552, 0.4368, 0.26, 0.4369, 0.26, 0.4369, 0.26, 0.437, 0.26, 0.4369, 0.26, 0.437, 0.26, 0.437, 0.26, 0.4369, 0.26, 0.437, 0.2601, 0.437, 0.26, 0.437, 0.26, 0.437, 0.26, 0.4369, 0.26, 0.4369, 0.2601, 0.437, 0.26, 0.4369, 0.26, 0.4369, 0.26, 0.437, 0.26, 0.437, 0.26, 0.437, 0.26, 0.437, 0.26, 0.437, 0.26, 0.437, 0.26, 0.437, 0.26, 0.437, 0.2601, 0.437, 0.26, 0.437, 0.26, 0.437, 0.26, 0.437, 0.26, 0.437, 0.2601, 0.437, 0.26, 0.437, 0.26, 0.437, 0.2595, 0.4368, 0.2595, 0.4368, 0.2595, 0.4368, 0.2595, 0.4368, 0.2593, 0.4368, 0.2594, 0.4368, 0.2595, 0.4368, 0.2595, 0.4368, 0.2594, 0.4368, 0.2593, 0.4368, 0.2595, 0.4368, 0.2595, 0.4368, 0.2594, 0.4368, 0.2595, 0.4368, 0.2595, 0.4368, 0.2595, 0.4368, 0.1916, 0.4311, 0.1922, 0.4312, 0.1907, 0.4311, 0.1917, 0.4311, 0.1856, 0.4306, 0.1959, 0.4315, 0.1916, 0.4311, 0.1917, 0.4311, 0.1837, 0.4305, 0.1856, 0.4306, 0.1917, 0.4311, 0.1907, 0.4311, 0.1927, 0.4313, 0.1837, 0.4305, 0.1907, 0.4311, 0.1922, 0.4312, 0.2591, 0.4368, 0.2591, 0.4368, 0.2591, 0.4368, 0.2591, 0.4368, 0.2591, 0.4368, 0.2592, 0.4368, 0.2591, 0.4368, 0.2591, 0.4368, 0.2594, 0.4368, 0.2591, 0.4368, 0.2591, 0.4368, 0.2591, 0.4368, 0.2592, 0.4368, 0.2593, 0.4368, 0.2591, 0.4368, 0.2591, 0.4368, 0.193, 0.432, 0.1927, 0.4321, 0.1929, 0.4321, 0.1918, 0.4318, 0.1975, 0.4319, 0.1839, 0.4308, 0.1929, 0.4321, 0.1927, 0.4321, 0.1837, 0.4305, 0.1927, 0.4313, 0.193, 0.432, 0.1918, 0.4318, 0.1839, 0.4308, 0.1837, 0.4305, 0.1918, 0.4318, 0.1929, 0.4321, 0.2546, 0.4367, 0.2546, 0.4367, 0.2546, 0.4367, 0.2546, 0.4367, 0.255, 0.4367, 0.2548, 0.4367, 0.2546, 0.4367, 0.2546, 0.4367, 0.255, 0.4367, 0.255, 0.4367, 0.2546, 0.4367, 0.2546, 0.4367, 0.2545, 0.4367, 0.255, 0.4367, 0.2546, 0.4367, 0.2546, 0.4367, 0.4056, 0.9511, 0.4113, 0.9516, 0.4167, 0.9521, 0.4057, 0.9492, 0.2958, 0.44, 0.311, 0.4418, 0.07469, 0.9354, 0.07439, 0.935, 0.311, 0.4418, 0.3159, 0.4421, 0.07304, 0.9355, 0.07469, 0.9354, 0.3, 0.4414, 0.2958, 0.44, 0.07439, 0.935, 0.07369, 0.9362, 0.07439, 0.935, 0.07469, 0.9354, 0.08373, 0.9336, 0.07519, 0.9345, 0.4008, 0.9511, 0.3972, 0.9511, 0.4084, 0.9521, 0.4153, 0.9516, 0.3995, 0.9511, 0.4008, 0.9511, 0.4153, 0.9516, 0.4113, 0.9516, 0.3972, 0.9511, 0.3963, 0.9508, 0.4056, 0.9511, 0.4084, 0.9521, 0.4167, 0.9521, 0.4497, 0.9535, 0.4644, 0.9543, 0.4208, 0.9536, 0.4497, 0.9535, 0.4162, 0.9548, 0.4196, 0.951, 0.4644, 0.9543, 0.07469, 0.9354, 0.07304, 0.9355, 0.08725, 0.9386, 0.08373, 0.9336, 0.4084, 0.9521, 0.4056, 0.9511, 0.4057, 0.9492, 0.4162, 0.9548, 0.07304, 0.9355, 0.07369, 0.9362, 0.07697, 0.9368, 0.08725, 0.9386, 0.07369, 0.9362, 0.07439, 0.935, 0.07519, 0.9345, 0.07697, 0.9368, 0.4153, 0.9516, 0.4084, 0.9521, 0.4162, 0.9548, 0.4497, 0.9535, 0.4113, 0.9516, 0.4153, 0.9516, 0.4497, 0.9535, 0.4167, 0.9521, 0.4057, 0.9492, 0.08373, 0.9336, 0.08672, 0.9363, 0.41, 0.9524, 0.08672, 0.9363, 0.08579, 0.9358, 0.07966, 0.9363, 0.07903, 0.9352, 0.4208, 0.9536, 0.4644, 0.9543, 0.4196, 0.951, 0.41, 0.9524, 0.08672, 0.9363, 0.1344, 0.9385, 0.1407, 0.9384, 0.1401, 0.9377, 0.1315, 0.9366, 0.124, 0.9377, 0.08579, 0.9358, 0.4196, 0.951, 0.3572, 0.9477, 0.3521, 0.9471, 0.346, 0.9481, 0.3506, 0.9493, 0.41, 0.9524, 0.07519, 0.9345, 0.08373, 0.9336, 0.08672, 0.9363, 0.07903, 0.9352, 0.4057, 0.9492, 0.4167, 0.9521, 0.4208, 0.9536, 0.41, 0.9524, 0.08725, 0.9386, 0.4162, 0.9548, 0.4196, 0.951, 0.08579, 0.9358, 0.08725, 0.9386, 0.07697, 0.9368, 0.07966, 0.9363, 0.08579, 0.9358, 0.07697, 0.9368, 0.07519, 0.9345, 0.07903, 0.9352, 0.07966, 0.9363, 0.3547, 0.9475, 0.3586, 0.9476, 0.3605, 0.948, 0.358, 0.948, 0.08579, 0.9358, 0.124, 0.9377, 0.1132, 0.9371, 0.1179, 0.9373, 0.1221, 0.938, 0.1239, 0.9384, 0.1344, 0.9385, 0.08672, 0.9363, 0.3801, 0.9501, 0.3647, 0.9504, 0.3634, 0.95, 0.3746, 0.9498, 0.41, 0.9524, 0.3506, 0.9493, 0.3647, 0.9504, 0.3801, 0.9501, 0.3739, 0.9489, 0.3749, 0.9483, 0.3572, 0.9477, 0.4196, 0.951, 0.1239, 0.9384, 0.1221, 0.938, 0.123, 0.938, 0.1257, 0.9383, 0.1327, 0.9385, 0.1257, 0.9383, 0.127, 0.938, 0.1306, 0.9381, 0.3739, 0.9489, 0.3801, 0.9501, 0.3746, 0.9498, 0.3725, 0.9488, 0.1344, 0.9385, 0.1239, 0.9384, 0.1257, 0.9383, 0.1327, 0.9385, 0.3749, 0.9483, 0.3739, 0.9489, 0.3725, 0.9488, 0.371, 0.9482, 0.1407, 0.9384, 0.1344, 0.9385, 0.1327, 0.9385, 0.1374, 0.9383, 0.3572, 0.9477, 0.3749, 0.9483, 0.371, 0.9482, 0.3586, 0.9476, 0.1401, 0.9377, 0.1407, 0.9384, 0.1374, 0.9383, 0.1367, 0.9377, 0.3521, 0.9471, 0.3572, 0.9477, 0.3586, 0.9476, 0.3547, 0.9475, 0.1315, 0.9366, 0.1401, 0.9377, 0.1367, 0.9377, 0.1303, 0.9369, 0.1132, 0.9371, 0.124, 0.9377, 0.1238, 0.9374, 0.1187, 0.9373, 0.346, 0.9481, 0.3521, 0.9471, 0.3547, 0.9475, 0.3503, 0.9483, 0.124, 0.9377, 0.1315, 0.9366, 0.1303, 0.9369, 0.1238, 0.9374, 0.1179, 0.9373, 0.1132, 0.9371, 0.1187, 0.9373, 0.1202, 0.9375, 0.3506, 0.9493, 0.346, 0.9481, 0.3503, 0.9483, 0.3544, 0.9494, 0.1221, 0.938, 0.1179, 0.9373, 0.1202, 0.9375, 0.123, 0.938, 0.3647, 0.9504, 0.3506, 0.9493, 0.3544, 0.9494, 0.3634, 0.95, 0.1234, 0.9375, 0.1256, 0.9375, 0.1274, 0.9378, 0.1265, 0.9378, 0.1295, 0.9374, 0.1329, 0.9377, 0.1295, 0.9378, 0.1285, 0.9378, 0.1374, 0.9383, 0.1327, 0.9385, 0.1306, 0.9381, 0.1333, 0.938, 0.3503, 0.9483, 0.3547, 0.9475, 0.358, 0.948, 0.3554, 0.9485, 0.1367, 0.9377, 0.1374, 0.9383, 0.1333, 0.938, 0.1329, 0.9377, 0.3544, 0.9494, 0.3503, 0.9483, 0.3554, 0.9485, 0.3581, 0.9491, 0.1303, 0.9369, 0.1367, 0.9377, 0.1329, 0.9377, 0.1295, 0.9374, 0.1187, 0.9373, 0.1238, 0.9374, 0.1256, 0.9375, 0.1234, 0.9375, 0.3634, 0.95, 0.3544, 0.9494, 0.3581, 0.9491, 0.3628, 0.9494, 0.1238, 0.9374, 0.1303, 0.9369, 0.1295, 0.9374, 0.1256, 0.9375, 0.1202, 0.9375, 0.1187, 0.9373, 0.1234, 0.9375, 0.1232, 0.9376, 0.3746, 0.9498, 0.3634, 0.95, 0.3628, 0.9494, 0.3691, 0.9494, 0.3725, 0.9488, 0.3746, 0.9498, 0.3691, 0.9494, 0.3697, 0.9488, 0.123, 0.938, 0.1202, 0.9375, 0.1232, 0.9376, 0.1247, 0.9379, 0.371, 0.9482, 0.3725, 0.9488, 0.3697, 0.9488, 0.3675, 0.9484, 0.1257, 0.9383, 0.123, 0.938, 0.1247, 0.9379, 0.127, 0.938, 0.3586, 0.9476, 0.371, 0.9482, 0.3675, 0.9484, 0.3605, 0.948, 0.1283, 0.9377, 0.1274, 0.9377, 0.1265, 0.9377, 0.1264, 0.9377, 0.1265, 0.9378, 0.1274, 0.9378, 0.1285, 0.9378, 0.1295, 0.9378, 0.1294, 0.9377, 0.3619, 0.9485, 0.3645, 0.9487, 0.3659, 0.9488, 0.3648, 0.9489, 0.3626, 0.9489, 0.3608, 0.9488, 0.3599, 0.9486, 0.3609, 0.9485, 0.3628, 0.9494, 0.3581, 0.9491, 0.3608, 0.9488, 0.3626, 0.9489, 0.1256, 0.9375, 0.1295, 0.9374, 0.1285, 0.9378, 0.1274, 0.9378, 0.1232, 0.9376, 0.1234, 0.9375, 0.1265, 0.9378, 0.1264, 0.9377, 0.3691, 0.9494, 0.3628, 0.9494, 0.3626, 0.9489, 0.3648, 0.9489, 0.3697, 0.9488, 0.3691, 0.9494, 0.3648, 0.9489, 0.3659, 0.9488, 0.1247, 0.9379, 0.1232, 0.9376, 0.1264, 0.9377, 0.1265, 0.9377, 0.3675, 0.9484, 0.3697, 0.9488, 0.3659, 0.9488, 0.3645, 0.9487, 0.127, 0.938, 0.1247, 0.9379, 0.1265, 0.9377, 0.1274, 0.9377, 0.3605, 0.948, 0.3675, 0.9484, 0.3645, 0.9487, 0.3619, 0.9485, 0.1306, 0.9381, 0.127, 0.938, 0.1274, 0.9377, 0.1283, 0.9377, 0.358, 0.948, 0.3605, 0.948, 0.3619, 0.9485, 0.3609, 0.9485, 0.1333, 0.938, 0.1306, 0.9381, 0.1283, 0.9377, 0.1294, 0.9377, 0.3554, 0.9485, 0.358, 0.948, 0.3609, 0.9485, 0.3599, 0.9486, 0.1329, 0.9377, 0.1333, 0.938, 0.1294, 0.9377, 0.1295, 0.9378, 0.3581, 0.9491, 0.3554, 0.9485, 0.3599, 0.9486, 0.3608, 0.9488, 0.08373, 0.9336, 0.08725, 0.9386, 0.4162, 0.9548, 0.4057, 0.9492])
me_circle_001.materials.append(mat_material)
me_circle_001.use_remesh_preserve_volume = False
me_circle_001.use_remesh_preserve_attributes = False
me_circle_001.use_mirror_vertex_groups = False
me_circle_001.update()

# ---- objects
ob_sphere = bpy.data.objects.new('Sphere', me_sphere_001)
ob_circle = bpy.data.objects.new('Circle', me_circle_001)

# ---- transforms, parenting, visibility, modifiers, constraints
ob_sphere.location = (-0.3749, 0.003915, 2.233)
ob_sphere.rotation_euler = (0.0, -0.3313, 0.0)
ob_sphere.scale = (0.1439, 0.1439, 0.2449)
ob_sphere.lineart.crease_threshold = 0.0
ob_circle.location = (0.3733, 0.0, 0.06268)
ob_circle.rotation_euler = (0.0, -0.3313, 0.0)
ob_circle.scale = (0.07323, 0.07323, 0.07323)
ob_circle.lineart.crease_threshold = 0.0

# ---- collection membership
col_collection_1.objects.link(ob_sphere)
col_collection_1.objects.link(ob_circle)

# ---- scene / render settings (as saved in the file)
scene.frame_start = 1; scene.frame_end = 250; scene.frame_set(1)
scene.render.engine = 'BLENDER_EEVEE_NEXT'
scene.render.resolution_percentage = 50
scene.render.dither_intensity = 0.0
scene.cycles.use_denoising = False
scene.cycles.samples = 128
scene.cycles.sampling_pattern = 'TABULATED_SOBOL'
scene.cycles.light_sampling_threshold = 0.0
scene.cycles.use_adaptive_sampling = False
scene.cycles.use_light_tree = False
scene.cycles.blur_glossy = 0.0
scene.cycles.sample_clamp_indirect = 0.0
scene.view_settings.view_transform = 'Standard'
bpy.context.view_layer.update()

# ---- added for rendering (the .blend has no active camera and no usable light): camera, sun
cam_auto = bpy.data.cameras.new('AutoCamera')
cam_auto.lens = 50.0
cam_auto.sensor_width = 36.0
cam_auto.clip_end = 1000.0
ob_auto_camera = bpy.data.objects.new('AutoCamera', cam_auto)
scene.collection.objects.link(ob_auto_camera)
ob_auto_camera.location = (2.55061, -2.92686, 3.5869)
ob_auto_camera.rotation_euler = (1.09748, -7.21219e-08, 0.694738)
scene.camera = ob_auto_camera
light_auto_sun = bpy.data.lights.new('AutoSun', 'SUN')
light_auto_sun.energy = 3.0
light_auto_sun.angle = 0.0523599
ob_auto_sun = bpy.data.objects.new('AutoSun', light_auto_sun)
scene.collection.objects.link(ob_auto_sun)
ob_auto_sun.rotation_euler = (0.872665, 0.174533, 0.523599)
bpy.context.view_layer.update()
